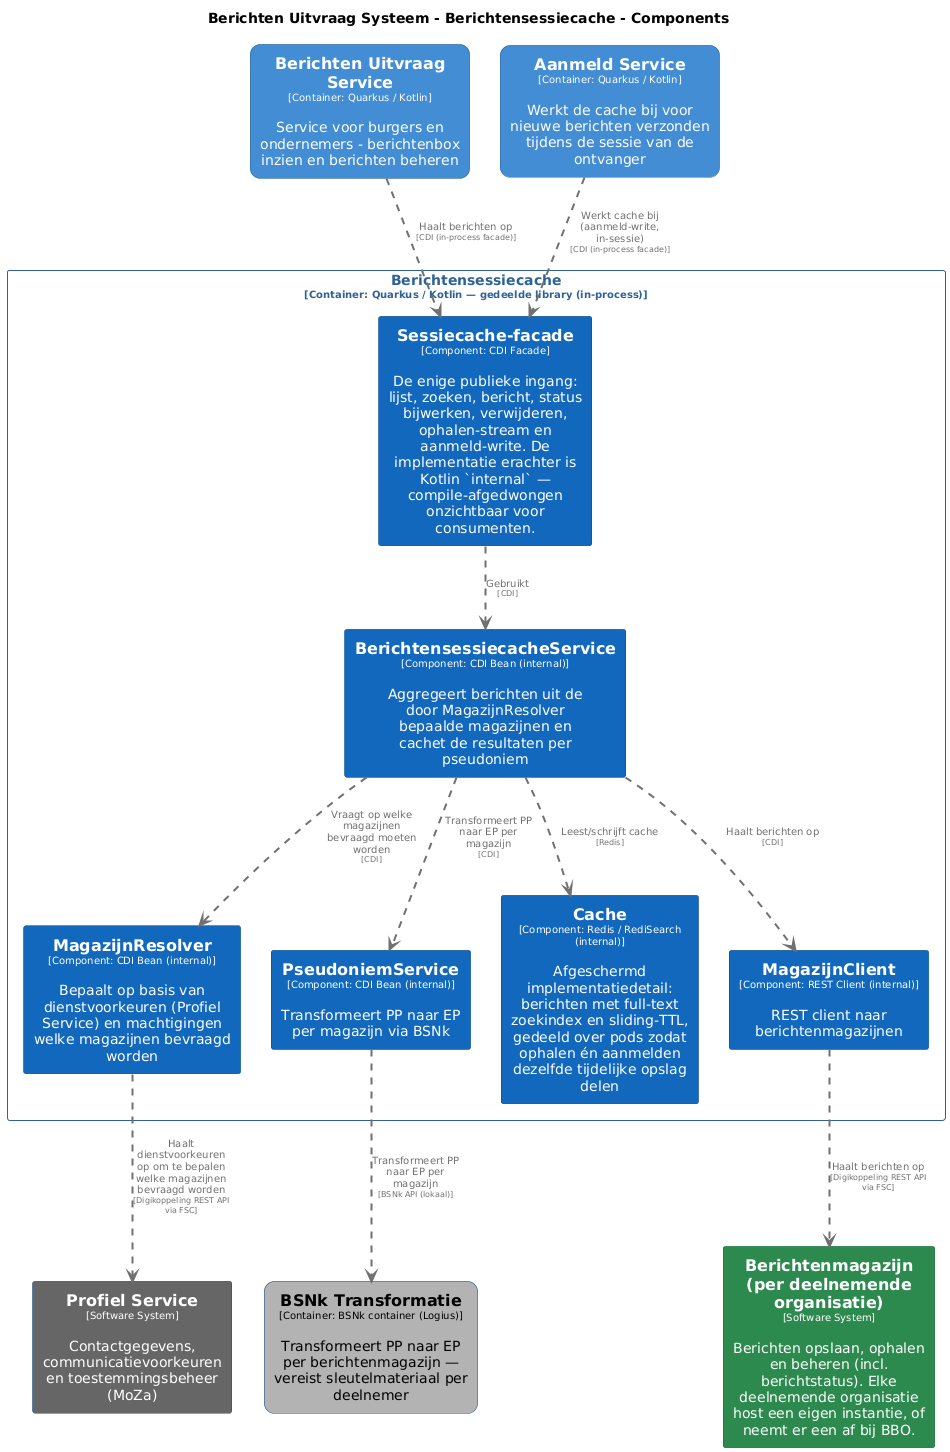

The diagram above was rendered by PlantUML. Its source (embedded in the PNG):
@startuml
set separator none
title Berichten Uitvraag Systeem - Berichtensessiecache - Components

top to bottom direction
skinparam ranksep 60
skinparam nodesep 30

skinparam {
  arrowFontSize 10
  defaultTextAlignment center
  wrapWidth 200
  maxMessageSize 100
}

hide stereotype

skinparam rectangle<<BerichtenUitvraagSysteem.AanmeldService>> {
  BackgroundColor #438dd5
  FontColor #ffffff
  BorderColor #2e6295
  roundCorner 20
  shadowing false
}
skinparam rectangle<<BerichtenUitvraagSysteem.BSNkTransformatie>> {
  BackgroundColor #b3b3b3
  FontColor #000000
  BorderColor #0b4884
  roundCorner 20
  shadowing false
}
skinparam rectangle<<BerichtenUitvraagSysteem.BerichtenUitvraagService>> {
  BackgroundColor #438dd5
  FontColor #ffffff
  BorderColor #2e6295
  roundCorner 20
  shadowing false
}
skinparam rectangle<<Berichtenmagazijnperdeelnemendeorganisatie>> {
  BackgroundColor #2d8a4e
  FontColor #ffffff
  BorderColor #1e6b38
  shadowing false
}
skinparam rectangle<<BerichtenUitvraagSysteem.Berichtensessiecache.BerichtensessiecacheService>> {
  BackgroundColor #1168bd
  FontColor #ffffff
  BorderColor #0b4884
  shadowing false
}
skinparam rectangle<<BerichtenUitvraagSysteem.Berichtensessiecache.Cache>> {
  BackgroundColor #1168bd
  FontColor #ffffff
  BorderColor #0b4884
  shadowing false
}
skinparam rectangle<<BerichtenUitvraagSysteem.Berichtensessiecache.MagazijnClient>> {
  BackgroundColor #1168bd
  FontColor #ffffff
  BorderColor #0b4884
  shadowing false
}
skinparam rectangle<<BerichtenUitvraagSysteem.Berichtensessiecache.MagazijnResolver>> {
  BackgroundColor #1168bd
  FontColor #ffffff
  BorderColor #0b4884
  shadowing false
}
skinparam rectangle<<ProfielService>> {
  BackgroundColor #666666
  FontColor #ffffff
  BorderColor #0b4884
  shadowing false
}
skinparam rectangle<<BerichtenUitvraagSysteem.Berichtensessiecache.PseudoniemService>> {
  BackgroundColor #1168bd
  FontColor #ffffff
  BorderColor #0b4884
  shadowing false
}
skinparam rectangle<<BerichtenUitvraagSysteem.Berichtensessiecache.Sessiecachefacade>> {
  BackgroundColor #1168bd
  FontColor #ffffff
  BorderColor #0b4884
  shadowing false
}
skinparam rectangle<<BerichtenUitvraagSysteem.Berichtensessiecache>> {
  BorderColor #2e6295
  FontColor #2e6295
  shadowing false
}

rectangle "==Profiel Service\n<size:10>[Software System]</size>\n\nContactgegevens, communicatievoorkeuren en toestemmingsbeheer (MoZa)" <<ProfielService>> as ProfielService
rectangle "==Berichtenmagazijn (per deelnemende organisatie)\n<size:10>[Software System]</size>\n\nBerichten opslaan, ophalen en beheren (incl. berichtstatus). Elke deelnemende organisatie host een eigen instantie, of neemt er een af bij BBO." <<Berichtenmagazijnperdeelnemendeorganisatie>> as Berichtenmagazijnperdeelnemendeorganisatie
rectangle "==Berichten Uitvraag Service\n<size:10>[Container: Quarkus / Kotlin]</size>\n\nService voor burgers en ondernemers - berichtenbox inzien en berichten beheren" <<BerichtenUitvraagSysteem.BerichtenUitvraagService>> as BerichtenUitvraagSysteem.BerichtenUitvraagService
rectangle "==BSNk Transformatie\n<size:10>[Container: BSNk container (Logius)]</size>\n\nTransformeert PP naar EP per berichtenmagazijn — vereist sleutelmateriaal per deelnemer" <<BerichtenUitvraagSysteem.BSNkTransformatie>> as BerichtenUitvraagSysteem.BSNkTransformatie
rectangle "==Aanmeld Service\n<size:10>[Container: Quarkus / Kotlin]</size>\n\nWerkt de cache bij voor nieuwe berichten verzonden tijdens de sessie van de ontvanger" <<BerichtenUitvraagSysteem.AanmeldService>> as BerichtenUitvraagSysteem.AanmeldService

rectangle "Berichtensessiecache\n<size:10>[Container: Quarkus / Kotlin — gedeelde library (in-process)]</size>" <<BerichtenUitvraagSysteem.Berichtensessiecache>> {
  rectangle "==Sessiecache-facade\n<size:10>[Component: CDI Facade]</size>\n\nDe enige publieke ingang: lijst, zoeken, bericht, status bijwerken, verwijderen, ophalen-stream en aanmeld-write. De implementatie erachter is Kotlin `internal` — compile-afgedwongen onzichtbaar voor consumenten." <<BerichtenUitvraagSysteem.Berichtensessiecache.Sessiecachefacade>> as BerichtenUitvraagSysteem.Berichtensessiecache.Sessiecachefacade
  rectangle "==MagazijnResolver\n<size:10>[Component: CDI Bean (internal)]</size>\n\nBepaalt op basis van dienstvoorkeuren (Profiel Service) en machtigingen welke magazijnen bevraagd worden" <<BerichtenUitvraagSysteem.Berichtensessiecache.MagazijnResolver>> as BerichtenUitvraagSysteem.Berichtensessiecache.MagazijnResolver
  rectangle "==PseudoniemService\n<size:10>[Component: CDI Bean (internal)]</size>\n\nTransformeert PP naar EP per magazijn via BSNk" <<BerichtenUitvraagSysteem.Berichtensessiecache.PseudoniemService>> as BerichtenUitvraagSysteem.Berichtensessiecache.PseudoniemService
  rectangle "==BerichtensessiecacheService\n<size:10>[Component: CDI Bean (internal)]</size>\n\nAggregeert berichten uit de door MagazijnResolver bepaalde magazijnen en cachet de resultaten per pseudoniem" <<BerichtenUitvraagSysteem.Berichtensessiecache.BerichtensessiecacheService>> as BerichtenUitvraagSysteem.Berichtensessiecache.BerichtensessiecacheService
  rectangle "==Cache\n<size:10>[Component: Redis / RediSearch (internal)]</size>\n\nAfgeschermd implementatiedetail: berichten met full-text zoekindex en sliding-TTL, gedeeld over pods zodat ophalen én aanmelden dezelfde tijdelijke opslag delen" <<BerichtenUitvraagSysteem.Berichtensessiecache.Cache>> as BerichtenUitvraagSysteem.Berichtensessiecache.Cache
  rectangle "==MagazijnClient\n<size:10>[Component: REST Client (internal)]</size>\n\nREST client naar berichtenmagazijnen" <<BerichtenUitvraagSysteem.Berichtensessiecache.MagazijnClient>> as BerichtenUitvraagSysteem.Berichtensessiecache.MagazijnClient
}

BerichtenUitvraagSysteem.Berichtensessiecache.MagazijnResolver .[#707070,thickness=2].> ProfielService : "<color:#707070>Haalt dienstvoorkeuren op om te bepalen welke magazijnen bevraagd worden\n<color:#707070><size:8>[Digikoppeling REST API via FSC]</size>"
BerichtenUitvraagSysteem.Berichtensessiecache.MagazijnClient .[#707070,thickness=2].> Berichtenmagazijnperdeelnemendeorganisatie : "<color:#707070>Haalt berichten op\n<color:#707070><size:8>[Digikoppeling REST API via FSC]</size>"
BerichtenUitvraagSysteem.Berichtensessiecache.Sessiecachefacade .[#707070,thickness=2].> BerichtenUitvraagSysteem.Berichtensessiecache.BerichtensessiecacheService : "<color:#707070>Gebruikt\n<color:#707070><size:8>[CDI]</size>"
BerichtenUitvraagSysteem.Berichtensessiecache.BerichtensessiecacheService .[#707070,thickness=2].> BerichtenUitvraagSysteem.Berichtensessiecache.MagazijnResolver : "<color:#707070>Vraagt op welke magazijnen bevraagd moeten worden\n<color:#707070><size:8>[CDI]</size>"
BerichtenUitvraagSysteem.Berichtensessiecache.BerichtensessiecacheService .[#707070,thickness=2].> BerichtenUitvraagSysteem.Berichtensessiecache.PseudoniemService : "<color:#707070>Transformeert PP naar EP per magazijn\n<color:#707070><size:8>[CDI]</size>"
BerichtenUitvraagSysteem.Berichtensessiecache.BerichtensessiecacheService .[#707070,thickness=2].> BerichtenUitvraagSysteem.Berichtensessiecache.Cache : "<color:#707070>Leest/schrijft cache\n<color:#707070><size:8>[Redis]</size>"
BerichtenUitvraagSysteem.Berichtensessiecache.BerichtensessiecacheService .[#707070,thickness=2].> BerichtenUitvraagSysteem.Berichtensessiecache.MagazijnClient : "<color:#707070>Haalt berichten op\n<color:#707070><size:8>[CDI]</size>"
BerichtenUitvraagSysteem.Berichtensessiecache.PseudoniemService .[#707070,thickness=2].> BerichtenUitvraagSysteem.BSNkTransformatie : "<color:#707070>Transformeert PP naar EP per magazijn\n<color:#707070><size:8>[BSNk API (lokaal)]</size>"
BerichtenUitvraagSysteem.AanmeldService .[#707070,thickness=2].> BerichtenUitvraagSysteem.Berichtensessiecache.Sessiecachefacade : "<color:#707070>Werkt cache bij (aanmeld-write, in-sessie)\n<color:#707070><size:8>[CDI (in-process facade)]</size>"
BerichtenUitvraagSysteem.BerichtenUitvraagService .[#707070,thickness=2].> BerichtenUitvraagSysteem.Berichtensessiecache.Sessiecachefacade : "<color:#707070>Haalt berichten op\n<color:#707070><size:8>[CDI (in-process facade)]</size>"
@enduml